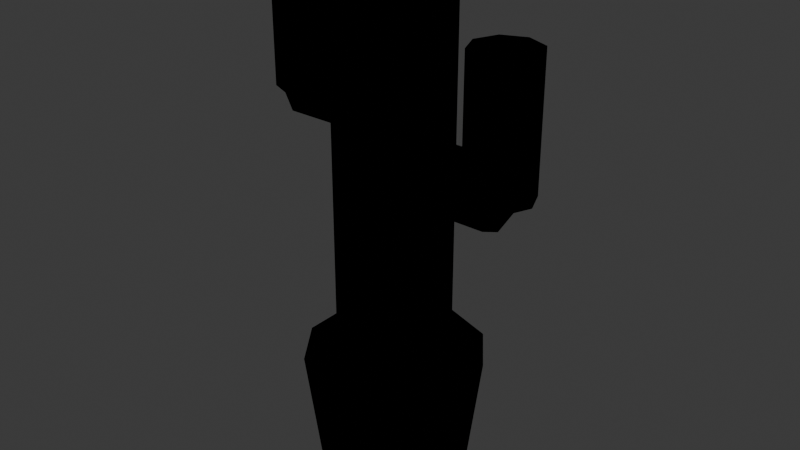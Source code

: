 # Source: LIV_Planta_Cacto_v01.blend  (saved by Blender 4.2.66; exported with 4.5.12 LTS)
import bpy
from mathutils import Matrix  # noqa: F401  (used for matrix-valued properties, if any)

bpy.ops.wm.read_factory_settings(use_empty=True)
scene = bpy.context.scene
scene.name = 'Scene'

# ---- collections
col_collection = bpy.data.collections.new('Collection'); scene.collection.children.link(col_collection)
col_liv_planta_cacto_v01 = bpy.data.collections.new('LIV_Planta_Cacto_v01'); scene.collection.children.link(col_liv_planta_cacto_v01)

# ---- materials (node trees are filled in below, after node groups)
mat_polyroom_pbr = bpy.data.materials.new('Polyroom_PBR')

# ---- material node trees
mat_polyroom_pbr.use_nodes = True; mat_polyroom_pbr.node_tree.nodes.clear()
_N = mat_polyroom_pbr.node_tree.nodes; _L = mat_polyroom_pbr.node_tree.links
n0 = _N.new('ShaderNodeOutputMaterial'); n0.name = 'Material Output'; n0.location = (0, 0)
n1 = _N.new('ShaderNodeBsdfPrincipled'); n1.name = 'Principled BSDF'; n1.location = (0, 0)
n2 = _N.new('ShaderNodeVertexColor'); n2.name = 'Color Attribute'; n2.location = (0, 0)
n2.layer_name = 'Color'
_L.new(n2.outputs[0], n1.inputs[0])
n0.is_active_output = True

# ---- world
world_world = bpy.data.worlds.new('World'); scene.world = world_world
world_world.use_nodes = True; world_world.node_tree.nodes.clear()
_N = world_world.node_tree.nodes; _L = world_world.node_tree.links
n0 = _N.new('ShaderNodeOutputWorld'); n0.name = 'World Output'; n0.location = (300, 300)
n1 = _N.new('ShaderNodeBackground'); n1.name = 'Background'; n1.location = (10, 300)
n1.inputs[0].default_value = (0.05088, 0.05088, 0.05088, 1.0)
_L.new(n1.outputs[0], n0.inputs[0])
n0.is_active_output = True
world_world.color = (0.05088, 0.05088, 0.05088)
world_world.sun_shadow_jitter_overblur = 0.0

# ---- meshes
me_liv_planta_cacto_v01 = bpy.data.meshes.new('LIV_Planta_Cacto_v01')
me_liv_planta_cacto_v01.from_pydata([(0.0, 0.09, 0.0), (0.0, 0.11, 0.16), (0.0529, 0.07281, 0.0), (0.06466, 0.08899, 0.16), (0.0856, 0.02781, 0.0), (0.1046, 0.03399, 0.16), (0.0856, -0.02781, 0.0), (0.1046, -0.03399, 0.16), (0.0529, -0.07281, 0.0), (0.06466, -0.08899, 0.16), (0.0, -0.09, 0.0), (0.0, -0.11, 0.16), (-0.0529, -0.07281, 0.0), (-0.06466, -0.08899, 0.16), (-0.0856, -0.02781, 0.0), (-0.1046, -0.03399, 0.16), (-0.0856, 0.02781, 0.0), (-0.1046, 0.03399, 0.16), (-0.0529, 0.07281, 0.0), (-0.06466, 0.08899, 0.16), (0.0, 0.095, 0.15), (0.0, 0.095, 0.17), (0.05584, 0.07686, 0.15), (0.05584, 0.07686, 0.17), (0.09035, 0.02936, 0.15), (0.09035, 0.02936, 0.17), (0.09035, -0.02936, 0.15), (0.09035, -0.02936, 0.17), (0.05584, -0.07686, 0.15), (0.05584, -0.07686, 0.17), (0.0, -0.095, 0.15), (0.0, -0.095, 0.17), (-0.05584, -0.07686, 0.15), (-0.05584, -0.07686, 0.17), (-0.09035, -0.02936, 0.15), (-0.09035, -0.02936, 0.17), (-0.09035, 0.02936, 0.15), (-0.09035, 0.02936, 0.17), (-0.05584, 0.07686, 0.15), (-0.05584, 0.07686, 0.17), (0.0, 0.07, 0.16), (0.0, 0.07, 0.58), (0.04114, 0.05663, 0.16), (0.04114, 0.05663, 0.58), (0.06657, 0.02163, 0.16), (0.06657, 0.02163, 0.58), (0.06657, -0.02163, 0.16), (0.06657, -0.02163, 0.58), (0.04114, -0.05663, 0.16), (0.04114, -0.05663, 0.58), (0.0, -0.07, 0.16), (0.0, -0.07, 0.58), (-0.04114, -0.05663, 0.16), (-0.04114, -0.05663, 0.58), (-0.06657, -0.02163, 0.16), (-0.06657, -0.02163, 0.58), (-0.06657, 0.02163, 0.16), (-0.06657, 0.02163, 0.58), (-0.04114, 0.05663, 0.16), (-0.04114, 0.05663, 0.58), (0.0, 0.0, 0.65), (0.02418, 0.03329, 0.6366), (0.03913, 0.05386, 0.6016), (0.03913, 0.05386, 0.5584), (0.02418, 0.03329, 0.5234), (0.03913, 0.01271, 0.6366), (0.06332, 0.02057, 0.6016), (0.06332, 0.02057, 0.5584), (0.03913, 0.01271, 0.5234), (0.03913, -0.01271, 0.6366), (0.06332, -0.02057, 0.6016), (0.06332, -0.02057, 0.5584), (0.03913, -0.01271, 0.5234), (0.02418, -0.03329, 0.6366), (0.03913, -0.05386, 0.6016), (0.03913, -0.05386, 0.5584), (0.02418, -0.03329, 0.5234), (3.725e-09, -0.04114, 0.6366), (7.451e-09, -0.06657, 0.6016), (7.451e-09, -0.06657, 0.5584), (3.725e-09, -0.04114, 0.5234), (-0.02418, -0.03329, 0.6366), (-0.03913, -0.05386, 0.6016), (-0.03913, -0.05386, 0.5584), (-0.02418, -0.03329, 0.5234), (-0.03913, -0.01271, 0.6366), (-0.06332, -0.02057, 0.6016), (-0.06332, -0.02057, 0.5584), (-0.03913, -0.01271, 0.5234), (0.0, 0.0, 0.51), (-0.03913, 0.01271, 0.6366), (-0.06332, 0.02057, 0.6016), (-0.06332, 0.02057, 0.5584), (-0.03913, 0.01271, 0.5234), (-0.02418, 0.03329, 0.6366), (-0.03913, 0.05386, 0.6016), (-0.03913, 0.05386, 0.5584), (-0.02418, 0.03329, 0.5234), (-9.313e-09, 0.04114, 0.6366), (-1.118e-08, 0.06657, 0.6016), (-1.118e-08, 0.06657, 0.5584), (-9.313e-09, 0.04114, 0.5234), (0.06, 0.04, 0.4), (0.14, 0.04, 0.4), (0.06, 0.02828, 0.3717), (0.14, 0.02828, 0.3717), (0.06, 0.0, 0.36), (0.14, 0.0, 0.36), (0.06, -0.02828, 0.3717), (0.14, -0.02828, 0.3717), (0.06, -0.04, 0.4), (0.14, -0.04, 0.4), (0.06, -0.02828, 0.4283), (0.14, -0.02828, 0.4283), (0.06, 0.0, 0.44), (0.14, 0.0, 0.44), (0.06, 0.02828, 0.4283), (0.14, 0.02828, 0.4283), (0.14, 0.04, 0.4), (0.14, 0.04, 0.56), (0.1683, 0.02828, 0.4), (0.1683, 0.02828, 0.56), (0.18, 0.0, 0.4), (0.18, 0.0, 0.56), (0.1683, -0.02828, 0.4), (0.1683, -0.02828, 0.56), (0.14, -0.04, 0.4), (0.14, -0.04, 0.56), (0.1117, -0.02828, 0.4), (0.1117, -0.02828, 0.56), (0.1, 0.0, 0.4), (0.1, 0.0, 0.56), (0.1117, 0.02828, 0.4), (0.1117, 0.02828, 0.56), (-0.06, 0.035, 0.46), (-0.13, 0.035, 0.46), (-0.06, 0.02475, 0.4847), (-0.13, 0.02475, 0.4847), (-0.06, 0.0, 0.495), (-0.13, 0.0, 0.495), (-0.06, -0.02475, 0.4847), (-0.13, -0.02475, 0.4847), (-0.06, -0.035, 0.46), (-0.13, -0.035, 0.46), (-0.06, -0.02475, 0.4353), (-0.13, -0.02475, 0.4353), (-0.06, 0.0, 0.425), (-0.13, 0.0, 0.425), (-0.06, 0.02475, 0.4353), (-0.13, 0.02475, 0.4353), (-0.13, 0.035, 0.46), (-0.13, 0.035, 0.59), (-0.1053, 0.02475, 0.46), (-0.1053, 0.02475, 0.59), (-0.095, 0.0, 0.46), (-0.095, 0.0, 0.59), (-0.1053, -0.02475, 0.46), (-0.1053, -0.02475, 0.59), (-0.13, -0.035, 0.46), (-0.13, -0.035, 0.59), (-0.1547, -0.02475, 0.46), (-0.1547, -0.02475, 0.59), (-0.165, 0.0, 0.46), (-0.165, 0.0, 0.59), (-0.1547, 0.02475, 0.46), (-0.1547, 0.02475, 0.59)], [], [(0, 1, 3, 2), (2, 3, 5, 4), (4, 5, 7, 6), (6, 7, 9, 8), (8, 9, 11, 10), (10, 11, 13, 12), (12, 13, 15, 14), (14, 15, 17, 16), (3, 1, 19, 17, 15, 13, 11, 9, 7, 5), (16, 17, 19, 18), (18, 19, 1, 0), (0, 2, 4, 6, 8, 10, 12, 14, 16, 18), (20, 21, 23, 22), (22, 23, 25, 24), (24, 25, 27, 26), (26, 27, 29, 28), (28, 29, 31, 30), (30, 31, 33, 32), (32, 33, 35, 34), (34, 35, 37, 36), (23, 21, 39, 37, 35, 33, 31, 29, 27, 25), (36, 37, 39, 38), (38, 39, 21, 20), (20, 22, 24, 26, 28, 30, 32, 34, 36, 38), (40, 41, 43, 42), (42, 43, 45, 44), (44, 45, 47, 46), (46, 47, 49, 48), (48, 49, 51, 50), (50, 51, 53, 52), (52, 53, 55, 54), (54, 55, 57, 56), (43, 41, 59, 57, 55, 53, 51, 49, 47, 45), (56, 57, 59, 58), (58, 59, 41, 40), (40, 42, 44, 46, 48, 50, 52, 54, 56, 58), (98, 60, 61), (101, 100, 63, 64), (99, 98, 61, 62), (89, 101, 64), (100, 99, 62, 63), (89, 64, 68), (63, 62, 66, 67), (61, 60, 65), (64, 63, 67, 68), (62, 61, 65, 66), (89, 68, 72), (67, 66, 70, 71), (65, 60, 69), (68, 67, 71, 72), (66, 65, 69, 70), (89, 72, 76), (71, 70, 74, 75), (69, 60, 73), (72, 71, 75, 76), (70, 69, 73, 74), (89, 76, 80), (75, 74, 78, 79), (73, 60, 77), (76, 75, 79, 80), (74, 73, 77, 78), (89, 80, 84), (79, 78, 82, 83), (77, 60, 81), (80, 79, 83, 84), (78, 77, 81, 82), (89, 84, 88), (83, 82, 86, 87), (81, 60, 85), (84, 83, 87, 88), (82, 81, 85, 86), (89, 88, 93), (87, 86, 91, 92), (85, 60, 90), (88, 87, 92, 93), (86, 85, 90, 91), (89, 93, 97), (92, 91, 95, 96), (90, 60, 94), (93, 92, 96, 97), (91, 90, 94, 95), (89, 97, 101), (96, 95, 99, 100), (94, 60, 98), (97, 96, 100, 101), (95, 94, 98, 99), (102, 103, 105, 104), (104, 105, 107, 106), (106, 107, 109, 108), (108, 109, 111, 110), (110, 111, 113, 112), (112, 113, 115, 114), (105, 103, 117, 115, 113, 111, 109, 107), (114, 115, 117, 116), (116, 117, 103, 102), (102, 104, 106, 108, 110, 112, 114, 116), (118, 119, 121, 120), (120, 121, 123, 122), (122, 123, 125, 124), (124, 125, 127, 126), (126, 127, 129, 128), (128, 129, 131, 130), (121, 119, 133, 131, 129, 127, 125, 123), (130, 131, 133, 132), (132, 133, 119, 118), (118, 120, 122, 124, 126, 128, 130, 132), (134, 135, 137, 136), (136, 137, 139, 138), (138, 139, 141, 140), (140, 141, 143, 142), (142, 143, 145, 144), (144, 145, 147, 146), (137, 135, 149, 147, 145, 143, 141, 139), (146, 147, 149, 148), (148, 149, 135, 134), (134, 136, 138, 140, 142, 144, 146, 148), (150, 151, 153, 152), (152, 153, 155, 154), (154, 155, 157, 156), (156, 157, 159, 158), (158, 159, 161, 160), (160, 161, 163, 162), (153, 151, 165, 163, 161, 159, 157, 155), (162, 163, 165, 164), (164, 165, 151, 150), (150, 152, 154, 156, 158, 160, 162, 164)])
_uv = me_liv_planta_cacto_v01.uv_layers.new(name='UVMap')
_uv.uv.foreach_set('vector', [0.5466, 0.3425, 0.5466, 0.3761, 0.438, 0.3408, 0.4577, 0.3136, 0.4577, 0.3136, 0.438, 0.3408, 0.3708, 0.2484, 0.4028, 0.238, 0.4028, 0.238, 0.3708, 0.2484, 0.3708, 0.1341, 0.4028, 0.1445, 0.4028, 0.1445, 0.3708, 0.1341, 0.438, 0.04172, 0.4577, 0.06891, 0.4577, 0.06891, 0.438, 0.04172, 0.5466, 0.006418, 0.5466, 0.04003, 0.5466, 0.04003, 0.5466, 0.006418, 0.6553, 0.04172, 0.6355, 0.06891, 0.6355, 0.06891, 0.6553, 0.04172, 0.7224, 0.1341, 0.6905, 0.1445, 0.6905, 0.1445, 0.7224, 0.1341, 0.7224, 0.2484, 0.6905, 0.238, 0.1822, 0.3761, 0.07357, 0.3408, 0.006418, 0.2484, 0.006418, 0.1341, 0.07357, 0.04172, 0.1822, 0.006418, 0.2909, 0.04172, 0.358, 0.1341, 0.358, 0.2484, 0.2909, 0.3408, 0.6905, 0.238, 0.7224, 0.2484, 0.6553, 0.3408, 0.6355, 0.3136, 0.6355, 0.3136, 0.6553, 0.3408, 0.5466, 0.3761, 0.5466, 0.3425, 0.5466, 0.3425, 0.4577, 0.3136, 0.4028, 0.238, 0.4028, 0.1445, 0.4577, 0.06891, 0.5466, 0.04003, 0.6355, 0.06891, 0.6905, 0.1445, 0.6905, 0.238, 0.6355, 0.3136, 0.1582, 0.7082, 0.1582, 0.7082, 0.06441, 0.6777, 0.06441, 0.6777, 0.5686, 0.6777, 0.5686, 0.6777, 0.6265, 0.5979, 0.6265, 0.5979, 0.6265, 0.5979, 0.6265, 0.5979, 0.6265, 0.4992, 0.6265, 0.4992, 0.6265, 0.4992, 0.6265, 0.4992, 0.5686, 0.4194, 0.5686, 0.4194, 0.5686, 0.4194, 0.5686, 0.4194, 0.4747, 0.3889, 0.4747, 0.3889, 0.4747, 0.3889, 0.4747, 0.3889, 0.3809, 0.4194, 0.3809, 0.4194, 0.2521, 0.4194, 0.2521, 0.4194, 0.3101, 0.4992, 0.3101, 0.4992, 0.3101, 0.4992, 0.3101, 0.4992, 0.3101, 0.5979, 0.3101, 0.5979, 0.5686, 0.6777, 0.4747, 0.7082, 0.3809, 0.6777, 0.3229, 0.5979, 0.3229, 0.4992, 0.3809, 0.4194, 0.4747, 0.3889, 0.5686, 0.4194, 0.6265, 0.4992, 0.6265, 0.5979, 0.3101, 0.5979, 0.3101, 0.5979, 0.2521, 0.6777, 0.2521, 0.6777, 0.2521, 0.6777, 0.2521, 0.6777, 0.1582, 0.7082, 0.1582, 0.7082, 0.1582, 0.7082, 0.06441, 0.6777, 0.006418, 0.5979, 0.006418, 0.4992, 0.06441, 0.4194, 0.1582, 0.3889, 0.2521, 0.4194, 0.3101, 0.4992, 0.3101, 0.5979, 0.2521, 0.6777, 0.6821, 0.6017, 0.6821, 0.6017, 0.6394, 0.5429, 0.6394, 0.5429, 0.7513, 0.8723, 0.7513, 0.8723, 0.8204, 0.8498, 0.8204, 0.8498, 0.8204, 0.8498, 0.8204, 0.8498, 0.8631, 0.791, 0.8631, 0.791, 0.8631, 0.791, 0.8631, 0.791, 0.8631, 0.7183, 0.8631, 0.7183, 0.8631, 0.7183, 0.8631, 0.7183, 0.8204, 0.6595, 0.8204, 0.6595, 0.8204, 0.6595, 0.8204, 0.6595, 0.7513, 0.637, 0.7513, 0.637, 0.8631, 0.4702, 0.8631, 0.4702, 0.8631, 0.5429, 0.8631, 0.5429, 0.8631, 0.5429, 0.8631, 0.5429, 0.8204, 0.6017, 0.8204, 0.6017, 0.7513, 0.8723, 0.6821, 0.8498, 0.6394, 0.791, 0.6394, 0.7183, 0.6821, 0.6595, 0.7513, 0.637, 0.8204, 0.6595, 0.8631, 0.7183, 0.8631, 0.791, 0.8204, 0.8498, 0.8204, 0.6017, 0.8204, 0.6017, 0.7513, 0.6242, 0.7513, 0.6242, 0.7513, 0.6242, 0.7513, 0.6242, 0.6821, 0.6017, 0.6821, 0.6017, 0.6821, 0.6017, 0.6394, 0.5429, 0.6394, 0.4702, 0.6821, 0.4114, 0.7513, 0.3889, 0.8204, 0.4114, 0.8631, 0.4702, 0.8631, 0.5429, 0.8204, 0.6017, 0.7513, 0.6242, 0.04706, 0.8543, 0.1128, 0.8329, 0.07217, 0.8888, 0.2727, 0.8543, 0.232, 0.8675, 0.232, 0.7983, 0.2727, 0.8115, 0.006418, 0.8675, 0.04706, 0.8543, 0.07217, 0.8888, 0.04706, 0.9234, 0.3384, 0.8329, 0.2727, 0.8543, 0.2727, 0.8115, 0.232, 0.8675, 0.232, 0.8675, 0.232, 0.7983, 0.232, 0.7983, 0.3384, 0.8329, 0.2727, 0.8115, 0.2978, 0.777, 0.04706, 0.9234, 0.04706, 0.9234, 0.1128, 0.9448, 0.1128, 0.9448, 0.07217, 0.8888, 0.1128, 0.8329, 0.1128, 0.9021, 0.2727, 0.8115, 0.232, 0.7983, 0.2727, 0.7424, 0.2978, 0.777, 0.04706, 0.9234, 0.07217, 0.8888, 0.1128, 0.9021, 0.1128, 0.9448, 0.3384, 0.8329, 0.2978, 0.777, 0.3384, 0.7638, 0.1128, 0.9448, 0.1128, 0.9448, 0.1786, 0.9234, 0.1786, 0.9234, 0.1128, 0.9021, 0.1128, 0.8329, 0.1535, 0.8888, 0.2978, 0.777, 0.2727, 0.7424, 0.3384, 0.721, 0.3384, 0.7638, 0.1128, 0.9448, 0.1128, 0.9021, 0.1535, 0.8888, 0.1786, 0.9234, 0.3384, 0.8329, 0.3384, 0.7638, 0.3791, 0.777, 0.1786, 0.9234, 0.1786, 0.9234, 0.2192, 0.8675, 0.2192, 0.8675, 0.1535, 0.8888, 0.1128, 0.8329, 0.1786, 0.8543, 0.3384, 0.7638, 0.3384, 0.721, 0.4042, 0.7424, 0.3791, 0.777, 0.1786, 0.9234, 0.1535, 0.8888, 0.1786, 0.8543, 0.2192, 0.8675, 0.3384, 0.8329, 0.3791, 0.777, 0.4042, 0.8115, 0.2192, 0.8675, 0.2192, 0.8675, 0.2192, 0.7983, 0.2192, 0.7983, 0.1786, 0.8543, 0.1128, 0.8329, 0.1786, 0.8115, 0.3791, 0.777, 0.4042, 0.7424, 0.4448, 0.7983, 0.4042, 0.8115, 0.2192, 0.8675, 0.1786, 0.8543, 0.1786, 0.8115, 0.2192, 0.7983, 0.3384, 0.8329, 0.4042, 0.8115, 0.4042, 0.8543, 0.2192, 0.7983, 0.2192, 0.7983, 0.1786, 0.7424, 0.1786, 0.7424, 0.1786, 0.8115, 0.1128, 0.8329, 0.1535, 0.777, 0.4042, 0.8115, 0.4448, 0.7983, 0.4448, 0.8675, 0.4042, 0.8543, 0.2192, 0.7983, 0.1786, 0.8115, 0.1535, 0.777, 0.1786, 0.7424, 0.3384, 0.8329, 0.4042, 0.8543, 0.3791, 0.8888, 0.4448, 0.8675, 0.4448, 0.8675, 0.4042, 0.9234, 0.4042, 0.9234, 0.1535, 0.777, 0.1128, 0.8329, 0.1128, 0.7638, 0.4042, 0.8543, 0.4448, 0.8675, 0.4042, 0.9234, 0.3791, 0.8888, 0.1786, 0.7424, 0.1535, 0.777, 0.1128, 0.7638, 0.1128, 0.721, 0.3384, 0.8329, 0.3791, 0.8888, 0.3384, 0.9021, 0.4042, 0.9234, 0.4042, 0.9234, 0.3384, 0.9448, 0.3384, 0.9448, 0.1128, 0.7638, 0.1128, 0.8329, 0.07217, 0.777, 0.3791, 0.8888, 0.4042, 0.9234, 0.3384, 0.9448, 0.3384, 0.9021, 0.1128, 0.721, 0.1128, 0.7638, 0.07217, 0.777, 0.04706, 0.7424, 0.3384, 0.8329, 0.3384, 0.9021, 0.2978, 0.8888, 0.3384, 0.9448, 0.3384, 0.9448, 0.2727, 0.9234, 0.2727, 0.9234, 0.07217, 0.777, 0.1128, 0.8329, 0.04706, 0.8115, 0.3384, 0.9021, 0.3384, 0.9448, 0.2727, 0.9234, 0.2978, 0.8888, 0.04706, 0.7424, 0.07217, 0.777, 0.04706, 0.8115, 0.006418, 0.7983, 0.3384, 0.8329, 0.2978, 0.8888, 0.2727, 0.8543, 0.2727, 0.9234, 0.2727, 0.9234, 0.232, 0.8675, 0.232, 0.8675, 0.04706, 0.8115, 0.1128, 0.8329, 0.04706, 0.8543, 0.2978, 0.8888, 0.2727, 0.9234, 0.232, 0.8675, 0.2727, 0.8543, 0.006418, 0.7983, 0.04706, 0.8115, 0.04706, 0.8543, 0.006418, 0.8675, 0.5921, 0.721, 0.5921, 0.8555, 0.5724, 0.8555, 0.5724, 0.721, 0.5724, 0.721, 0.5724, 0.8555, 0.5249, 0.8555, 0.5249, 0.721, 0.5249, 0.721, 0.5249, 0.8555, 0.4774, 0.8555, 0.4774, 0.721, 0.4774, 0.721, 0.4774, 0.8555, 0.4577, 0.8555, 0.4577, 0.721, 0.7353, 0.1408, 0.7353, 0.006418, 0.755, 0.006418, 0.755, 0.1408, 0.755, 0.1408, 0.755, 0.006418, 0.8025, 0.006418, 0.8025, 0.1408, 0.85, 0.006418, 0.8697, 0.006418, 0.85, 0.006418, 0.8025, 0.006418, 0.755, 0.006418, 0.7353, 0.006418, 0.755, 0.006418, 0.8025, 0.006418, 0.8025, 0.1408, 0.8025, 0.006418, 0.85, 0.006418, 0.85, 0.1408, 0.85, 0.1408, 0.85, 0.006418, 0.8697, 0.006418, 0.8697, 0.1408, 0.5921, 0.721, 0.5724, 0.721, 0.5249, 0.721, 0.4774, 0.721, 0.4577, 0.721, 0.4774, 0.721, 0.5249, 0.721, 0.5724, 0.721, 0.7353, 0.2415, 0.7353, 0.2415, 0.7716, 0.2779, 0.7716, 0.2779, 0.7716, 0.2779, 0.7716, 0.2779, 0.8231, 0.2779, 0.8231, 0.2779, 0.8231, 0.2779, 0.8231, 0.2779, 0.8595, 0.2415, 0.8595, 0.2415, 0.8595, 0.2415, 0.8595, 0.2415, 0.8595, 0.1901, 0.8595, 0.1901, 0.5819, 0.9047, 0.5819, 0.9047, 0.5819, 0.9561, 0.5819, 0.9561, 0.5819, 0.9561, 0.5819, 0.9561, 0.5455, 0.9925, 0.5455, 0.9925, 0.7716, 0.2779, 0.7353, 0.2415, 0.7353, 0.1901, 0.7716, 0.1537, 0.8231, 0.1537, 0.8595, 0.1901, 0.8595, 0.2415, 0.8231, 0.2779, 0.5455, 0.9925, 0.5455, 0.9925, 0.494, 0.9925, 0.494, 0.9925, 0.494, 0.9925, 0.494, 0.9925, 0.4577, 0.9561, 0.4577, 0.9561, 0.4577, 0.9561, 0.4577, 0.9047, 0.494, 0.8683, 0.5455, 0.8683, 0.5819, 0.9047, 0.5819, 0.9561, 0.5455, 0.9925, 0.494, 0.9925, 0.9899, 0.2779, 0.8723, 0.2779, 0.8723, 0.2607, 0.9899, 0.2607, 0.9899, 0.2607, 0.8723, 0.2607, 0.8723, 0.2191, 0.9899, 0.2191, 0.9899, 0.2191, 0.8723, 0.2191, 0.8723, 0.1775, 0.9899, 0.1775, 0.9899, 0.1775, 0.8723, 0.1775, 0.8723, 0.1603, 0.9899, 0.1603, 0.876, 0.3889, 0.9936, 0.3889, 0.9936, 0.4062, 0.876, 0.4062, 0.876, 0.4062, 0.9936, 0.4062, 0.9936, 0.4478, 0.876, 0.4478, 0.9936, 0.4893, 0.9936, 0.5066, 0.9936, 0.4893, 0.9936, 0.4478, 0.9936, 0.4062, 0.9936, 0.3889, 0.9936, 0.4062, 0.9936, 0.4478, 0.876, 0.4478, 0.9936, 0.4478, 0.9936, 0.4893, 0.876, 0.4893, 0.876, 0.4893, 0.9936, 0.4893, 0.9936, 0.5066, 0.876, 0.5066, 0.9899, 0.2779, 0.9899, 0.2607, 0.9899, 0.2191, 0.9899, 0.1775, 0.9899, 0.1603, 0.9899, 0.1775, 0.9899, 0.2191, 0.9899, 0.2607, 0.9528, 0.7457, 0.9528, 0.7457, 0.9846, 0.7139, 0.9846, 0.7139, 0.9846, 0.7139, 0.9846, 0.7139, 0.9846, 0.6689, 0.9846, 0.6689, 0.9846, 0.6689, 0.9846, 0.6689, 0.9528, 0.637, 0.9528, 0.637, 0.9528, 0.637, 0.9528, 0.637, 0.9078, 0.637, 0.9078, 0.637, 0.9078, 0.7585, 0.9078, 0.7585, 0.9528, 0.7585, 0.9528, 0.7585, 0.9528, 0.7585, 0.9528, 0.7585, 0.9846, 0.7904, 0.9846, 0.7904, 0.9846, 0.7139, 0.9528, 0.7457, 0.9078, 0.7457, 0.876, 0.7139, 0.876, 0.6689, 0.9078, 0.637, 0.9528, 0.637, 0.9846, 0.6689, 0.9846, 0.7904, 0.9846, 0.7904, 0.9846, 0.8354, 0.9846, 0.8354, 0.9846, 0.8354, 0.9846, 0.8354, 0.9528, 0.8672, 0.9528, 0.8672, 0.9528, 0.8672, 0.9078, 0.8672, 0.876, 0.8354, 0.876, 0.7904, 0.9078, 0.7585, 0.9528, 0.7585, 0.9846, 0.7904, 0.9846, 0.8354])
_ca = me_liv_planta_cacto_v01.color_attributes.new('Color', 'FLOAT_COLOR', 'POINT')
_ca.data.foreach_set('color', [0.72, 0.36, 0.22, 1.0, 0.72, 0.36, 0.22, 1.0, 0.72, 0.36, 0.22, 1.0, 0.72, 0.36, 0.22, 1.0, 0.72, 0.36, 0.22, 1.0, 0.72, 0.36, 0.22, 1.0, 0.72, 0.36, 0.22, 1.0, 0.72, 0.36, 0.22, 1.0, 0.72, 0.36, 0.22, 1.0, 0.72, 0.36, 0.22, 1.0, 0.72, 0.36, 0.22, 1.0, 0.72, 0.36, 0.22, 1.0, 0.72, 0.36, 0.22, 1.0, 0.72, 0.36, 0.22, 1.0, 0.72, 0.36, 0.22, 1.0, 0.72, 0.36, 0.22, 1.0, 0.72, 0.36, 0.22, 1.0, 0.72, 0.36, 0.22, 1.0, 0.72, 0.36, 0.22, 1.0, 0.72, 0.36, 0.22, 1.0, 0.28, 0.2, 0.13, 1.0, 0.28, 0.2, 0.13, 1.0, 0.28, 0.2, 0.13, 1.0, 0.28, 0.2, 0.13, 1.0, 0.28, 0.2, 0.13, 1.0, 0.28, 0.2, 0.13, 1.0, 0.28, 0.2, 0.13, 1.0, 0.28, 0.2, 0.13, 1.0, 0.28, 0.2, 0.13, 1.0, 0.28, 0.2, 0.13, 1.0, 0.28, 0.2, 0.13, 1.0, 0.28, 0.2, 0.13, 1.0, 0.28, 0.2, 0.13, 1.0, 0.28, 0.2, 0.13, 1.0, 0.28, 0.2, 0.13, 1.0, 0.28, 0.2, 0.13, 1.0, 0.28, 0.2, 0.13, 1.0, 0.28, 0.2, 0.13, 1.0, 0.28, 0.2, 0.13, 1.0, 0.28, 0.2, 0.13, 1.0, 0.22, 0.5, 0.28, 1.0, 0.22, 0.5, 0.28, 1.0, 0.22, 0.5, 0.28, 1.0, 0.22, 0.5, 0.28, 1.0, 0.22, 0.5, 0.28, 1.0, 0.22, 0.5, 0.28, 1.0, 0.22, 0.5, 0.28, 1.0, 0.22, 0.5, 0.28, 1.0, 0.22, 0.5, 0.28, 1.0, 0.22, 0.5, 0.28, 1.0, 0.22, 0.5, 0.28, 1.0, 0.22, 0.5, 0.28, 1.0, 0.22, 0.5, 0.28, 1.0, 0.22, 0.5, 0.28, 1.0, 0.22, 0.5, 0.28, 1.0, 0.22, 0.5, 0.28, 1.0, 0.22, 0.5, 0.28, 1.0, 0.22, 0.5, 0.28, 1.0, 0.22, 0.5, 0.28, 1.0, 0.22, 0.5, 0.28, 1.0, 0.22, 0.5, 0.28, 1.0, 0.22, 0.5, 0.28, 1.0, 0.22, 0.5, 0.28, 1.0, 0.22, 0.5, 0.28, 1.0, 0.22, 0.5, 0.28, 1.0, 0.22, 0.5, 0.28, 1.0, 0.22, 0.5, 0.28, 1.0, 0.22, 0.5, 0.28, 1.0, 0.22, 0.5, 0.28, 1.0, 0.22, 0.5, 0.28, 1.0, 0.22, 0.5, 0.28, 1.0, 0.22, 0.5, 0.28, 1.0, 0.22, 0.5, 0.28, 1.0, 0.22, 0.5, 0.28, 1.0, 0.22, 0.5, 0.28, 1.0, 0.22, 0.5, 0.28, 1.0, 0.22, 0.5, 0.28, 1.0, 0.22, 0.5, 0.28, 1.0, 0.22, 0.5, 0.28, 1.0, 0.22, 0.5, 0.28, 1.0, 0.22, 0.5, 0.28, 1.0, 0.22, 0.5, 0.28, 1.0, 0.22, 0.5, 0.28, 1.0, 0.22, 0.5, 0.28, 1.0, 0.22, 0.5, 0.28, 1.0, 0.22, 0.5, 0.28, 1.0, 0.22, 0.5, 0.28, 1.0, 0.22, 0.5, 0.28, 1.0, 0.22, 0.5, 0.28, 1.0, 0.22, 0.5, 0.28, 1.0, 0.22, 0.5, 0.28, 1.0, 0.22, 0.5, 0.28, 1.0, 0.22, 0.5, 0.28, 1.0, 0.22, 0.5, 0.28, 1.0, 0.22, 0.5, 0.28, 1.0, 0.22, 0.5, 0.28, 1.0, 0.22, 0.5, 0.28, 1.0, 0.22, 0.5, 0.28, 1.0, 0.22, 0.5, 0.28, 1.0, 0.22, 0.5, 0.28, 1.0, 0.22, 0.5, 0.28, 1.0, 0.22, 0.5, 0.28, 1.0, 0.22, 0.5, 0.28, 1.0, 0.22, 0.5, 0.28, 1.0, 0.22, 0.5, 0.28, 1.0, 0.22, 0.5, 0.28, 1.0, 0.22, 0.5, 0.28, 1.0, 0.22, 0.5, 0.28, 1.0, 0.22, 0.5, 0.28, 1.0, 0.22, 0.5, 0.28, 1.0, 0.22, 0.5, 0.28, 1.0, 0.22, 0.5, 0.28, 1.0, 0.22, 0.5, 0.28, 1.0, 0.22, 0.5, 0.28, 1.0, 0.22, 0.5, 0.28, 1.0, 0.22, 0.5, 0.28, 1.0, 0.22, 0.5, 0.28, 1.0, 0.22, 0.5, 0.28, 1.0, 0.22, 0.5, 0.28, 1.0, 0.22, 0.5, 0.28, 1.0, 0.22, 0.5, 0.28, 1.0, 0.22, 0.5, 0.28, 1.0, 0.22, 0.5, 0.28, 1.0, 0.22, 0.5, 0.28, 1.0, 0.22, 0.5, 0.28, 1.0, 0.22, 0.5, 0.28, 1.0, 0.22, 0.5, 0.28, 1.0, 0.22, 0.5, 0.28, 1.0, 0.22, 0.5, 0.28, 1.0, 0.22, 0.5, 0.28, 1.0, 0.22, 0.5, 0.28, 1.0, 0.22, 0.5, 0.28, 1.0, 0.22, 0.5, 0.28, 1.0, 0.22, 0.5, 0.28, 1.0, 0.22, 0.5, 0.28, 1.0, 0.22, 0.5, 0.28, 1.0, 0.22, 0.5, 0.28, 1.0, 0.22, 0.5, 0.28, 1.0, 0.22, 0.5, 0.28, 1.0, 0.22, 0.5, 0.28, 1.0, 0.22, 0.5, 0.28, 1.0, 0.22, 0.5, 0.28, 1.0, 0.22, 0.5, 0.28, 1.0, 0.22, 0.5, 0.28, 1.0, 0.22, 0.5, 0.28, 1.0, 0.22, 0.5, 0.28, 1.0, 0.22, 0.5, 0.28, 1.0, 0.22, 0.5, 0.28, 1.0, 0.22, 0.5, 0.28, 1.0, 0.22, 0.5, 0.28, 1.0, 0.22, 0.5, 0.28, 1.0, 0.22, 0.5, 0.28, 1.0, 0.22, 0.5, 0.28, 1.0, 0.22, 0.5, 0.28, 1.0, 0.22, 0.5, 0.28, 1.0, 0.22, 0.5, 0.28, 1.0, 0.22, 0.5, 0.28, 1.0, 0.22, 0.5, 0.28, 1.0, 0.22, 0.5, 0.28, 1.0, 0.22, 0.5, 0.28, 1.0, 0.22, 0.5, 0.28, 1.0, 0.22, 0.5, 0.28, 1.0, 0.22, 0.5, 0.28, 1.0, 0.22, 0.5, 0.28, 1.0, 0.22, 0.5, 0.28, 1.0, 0.22, 0.5, 0.28, 1.0])
me_liv_planta_cacto_v01.materials.append(mat_polyroom_pbr)
me_liv_planta_cacto_v01.update()

# ---- objects
ob_liv_planta_cacto_v01 = bpy.data.objects.new('LIV_Planta_Cacto_v01', me_liv_planta_cacto_v01)

# ---- transforms, parenting, visibility, modifiers, constraints
ob_liv_planta_cacto_v01.location = (0.0, 0.0, 0.0)

# ---- collection membership
col_liv_planta_cacto_v01.objects.link(ob_liv_planta_cacto_v01)

# ---- scene / render settings (as saved in the file)
scene.frame_start = 1; scene.frame_end = 250; scene.frame_set(1)
scene.render.engine = 'BLENDER_EEVEE_NEXT'
bpy.context.view_layer.update()

# ---- added for rendering (the .blend has no active camera and no usable light): camera, sun
cam_auto = bpy.data.cameras.new('AutoCamera')
cam_auto.lens = 50.0
cam_auto.sensor_width = 36.0
cam_auto.clip_end = 1000.0
ob_auto_camera = bpy.data.objects.new('AutoCamera', cam_auto)
scene.collection.objects.link(ob_auto_camera)
ob_auto_camera.location = (0.718133, -0.85276, 0.893507)
ob_auto_camera.rotation_euler = (1.09748, -7.21219e-08, 0.694738)
scene.camera = ob_auto_camera
light_auto_sun = bpy.data.lights.new('AutoSun', 'SUN')
light_auto_sun.energy = 3.0
light_auto_sun.angle = 0.0523599
ob_auto_sun = bpy.data.objects.new('AutoSun', light_auto_sun)
scene.collection.objects.link(ob_auto_sun)
ob_auto_sun.rotation_euler = (0.872665, 0.174533, 0.523599)
bpy.context.view_layer.update()
